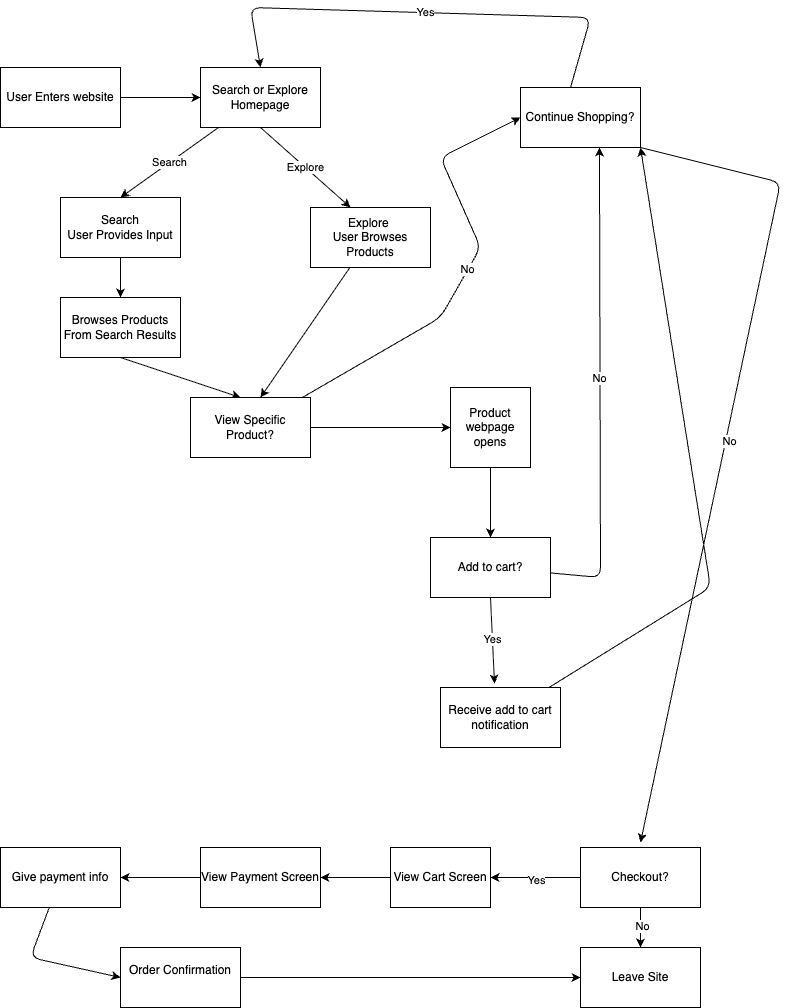

The diagram above was exported from draw.io. Its source (the exported page's mxGraphModel, read from the mxfile embedded in the PNG):
<mxGraphModel dx="1515" dy="993" grid="1" gridSize="10" guides="1" tooltips="1" connect="1" arrows="1" fold="1" page="1" pageScale="1" pageWidth="850" pageHeight="1100" math="0" shadow="0">
  <root>
    <mxCell id="0" />
    <mxCell id="1" parent="0" />
    <mxCell id="4" style="edgeStyle=none;html=1;entryX=0;entryY=0.5;entryDx=0;entryDy=0;" edge="1" parent="1" source="2" target="3">
      <mxGeometry relative="1" as="geometry" />
    </mxCell>
    <mxCell id="2" value="User Enters website" style="rounded=0;whiteSpace=wrap;html=1;" vertex="1" parent="1">
      <mxGeometry x="40" y="90" width="120" height="60" as="geometry" />
    </mxCell>
    <mxCell id="5" value="Search" style="edgeStyle=none;html=1;" edge="1" parent="1" source="3">
      <mxGeometry relative="1" as="geometry">
        <mxPoint x="160" y="220" as="targetPoint" />
      </mxGeometry>
    </mxCell>
    <mxCell id="6" value="Explore" style="edgeStyle=none;html=1;exitX=0.5;exitY=1;exitDx=0;exitDy=0;" edge="1" parent="1" source="3">
      <mxGeometry relative="1" as="geometry">
        <mxPoint x="390" y="230" as="targetPoint" />
      </mxGeometry>
    </mxCell>
    <mxCell id="3" value="Search or Explore Homepage" style="rounded=0;whiteSpace=wrap;html=1;" vertex="1" parent="1">
      <mxGeometry x="240" y="90" width="120" height="60" as="geometry" />
    </mxCell>
    <mxCell id="10" style="edgeStyle=none;html=1;exitX=0.5;exitY=1;exitDx=0;exitDy=0;entryX=0.5;entryY=0;entryDx=0;entryDy=0;" edge="1" parent="1" source="7" target="9">
      <mxGeometry relative="1" as="geometry" />
    </mxCell>
    <mxCell id="7" value="Search&lt;div&gt;User Provides Input&lt;/div&gt;" style="rounded=0;whiteSpace=wrap;html=1;" vertex="1" parent="1">
      <mxGeometry x="100" y="220" width="120" height="60" as="geometry" />
    </mxCell>
    <mxCell id="11" style="edgeStyle=none;html=1;" edge="1" parent="1" source="8">
      <mxGeometry relative="1" as="geometry">
        <mxPoint x="300" y="420" as="targetPoint" />
      </mxGeometry>
    </mxCell>
    <mxCell id="8" value="Explore&amp;nbsp;&lt;div&gt;User Browses Products&lt;/div&gt;" style="rounded=0;whiteSpace=wrap;html=1;" vertex="1" parent="1">
      <mxGeometry x="350" y="230" width="120" height="60" as="geometry" />
    </mxCell>
    <mxCell id="12" style="edgeStyle=none;html=1;exitX=0.5;exitY=1;exitDx=0;exitDy=0;" edge="1" parent="1" source="9">
      <mxGeometry relative="1" as="geometry">
        <mxPoint x="280" y="420" as="targetPoint" />
      </mxGeometry>
    </mxCell>
    <mxCell id="9" value="Browses Products From Search Results" style="rounded=0;whiteSpace=wrap;html=1;" vertex="1" parent="1">
      <mxGeometry x="100" y="320" width="120" height="60" as="geometry" />
    </mxCell>
    <mxCell id="15" value="No" style="edgeStyle=none;html=1;entryX=0;entryY=0.5;entryDx=0;entryDy=0;" edge="1" parent="1" source="13" target="14">
      <mxGeometry relative="1" as="geometry">
        <mxPoint x="510" y="160" as="targetPoint" />
        <Array as="points">
          <mxPoint x="480" y="340" />
          <mxPoint x="520" y="270" />
          <mxPoint x="480" y="180" />
        </Array>
      </mxGeometry>
    </mxCell>
    <mxCell id="18" style="edgeStyle=none;html=1;" edge="1" parent="1" source="13" target="17">
      <mxGeometry relative="1" as="geometry" />
    </mxCell>
    <mxCell id="13" value="View Specific Product?" style="rounded=0;whiteSpace=wrap;html=1;" vertex="1" parent="1">
      <mxGeometry x="230" y="420" width="120" height="60" as="geometry" />
    </mxCell>
    <mxCell id="16" value="Yes" style="edgeStyle=none;html=1;exitX=0.417;exitY=0;exitDx=0;exitDy=0;exitPerimeter=0;entryX=0.5;entryY=0;entryDx=0;entryDy=0;" edge="1" parent="1" source="14" target="3">
      <mxGeometry relative="1" as="geometry">
        <mxPoint x="70" y="40" as="targetPoint" />
        <mxPoint x="610" y="100" as="sourcePoint" />
        <Array as="points">
          <mxPoint x="630" y="40" />
          <mxPoint x="290" y="30" />
        </Array>
      </mxGeometry>
    </mxCell>
    <mxCell id="26" style="edgeStyle=none;html=1;" edge="1" parent="1">
      <mxGeometry relative="1" as="geometry">
        <mxPoint x="680" y="865" as="targetPoint" />
        <mxPoint x="680" y="170.00000000000006" as="sourcePoint" />
        <Array as="points">
          <mxPoint x="820" y="205" />
        </Array>
      </mxGeometry>
    </mxCell>
    <mxCell id="41" value="No" style="edgeLabel;html=1;align=center;verticalAlign=middle;resizable=0;points=[];" vertex="1" connectable="0" parent="26">
      <mxGeometry x="-0.0041" y="2" relative="1" as="geometry">
        <mxPoint as="offset" />
      </mxGeometry>
    </mxCell>
    <mxCell id="14" value="Continue Shopping?" style="rounded=0;whiteSpace=wrap;html=1;" vertex="1" parent="1">
      <mxGeometry x="560" y="110" width="120" height="60" as="geometry" />
    </mxCell>
    <mxCell id="19" style="edgeStyle=none;html=1;exitX=0.5;exitY=1;exitDx=0;exitDy=0;" edge="1" parent="1" source="17">
      <mxGeometry relative="1" as="geometry">
        <mxPoint x="530" y="560" as="targetPoint" />
      </mxGeometry>
    </mxCell>
    <mxCell id="17" value="Product webpage opens" style="whiteSpace=wrap;html=1;aspect=fixed;" vertex="1" parent="1">
      <mxGeometry x="490" y="410" width="80" height="80" as="geometry" />
    </mxCell>
    <mxCell id="21" style="edgeStyle=none;html=1;entryX=0.658;entryY=1;entryDx=0;entryDy=0;entryPerimeter=0;" edge="1" parent="1" source="20" target="14">
      <mxGeometry relative="1" as="geometry">
        <mxPoint x="640" y="300" as="targetPoint" />
        <Array as="points">
          <mxPoint x="640" y="600" />
        </Array>
      </mxGeometry>
    </mxCell>
    <mxCell id="22" value="No" style="edgeLabel;html=1;align=center;verticalAlign=middle;resizable=0;points=[];" vertex="1" connectable="0" parent="21">
      <mxGeometry x="0.0379" y="2" relative="1" as="geometry">
        <mxPoint as="offset" />
      </mxGeometry>
    </mxCell>
    <mxCell id="20" value="Add to cart?" style="rounded=0;whiteSpace=wrap;html=1;" vertex="1" parent="1">
      <mxGeometry x="470" y="560" width="120" height="60" as="geometry" />
    </mxCell>
    <mxCell id="25" style="edgeStyle=none;html=1;entryX=1;entryY=1;entryDx=0;entryDy=0;" edge="1" parent="1" source="23" target="14">
      <mxGeometry relative="1" as="geometry">
        <mxPoint x="750" y="350" as="targetPoint" />
        <Array as="points">
          <mxPoint x="750" y="610" />
        </Array>
      </mxGeometry>
    </mxCell>
    <mxCell id="23" value="Receive add to cart notification" style="rounded=0;whiteSpace=wrap;html=1;" vertex="1" parent="1">
      <mxGeometry x="480" y="710" width="120" height="60" as="geometry" />
    </mxCell>
    <mxCell id="24" value="Yes" style="edgeStyle=none;html=1;exitX=0.5;exitY=1;exitDx=0;exitDy=0;entryX=0.45;entryY=-0.067;entryDx=0;entryDy=0;entryPerimeter=0;" edge="1" parent="1" source="20" target="23">
      <mxGeometry relative="1" as="geometry" />
    </mxCell>
    <mxCell id="28" style="edgeStyle=none;html=1;" edge="1" parent="1" source="27">
      <mxGeometry relative="1" as="geometry">
        <mxPoint x="680" y="970" as="targetPoint" />
      </mxGeometry>
    </mxCell>
    <mxCell id="29" value="No" style="edgeLabel;html=1;align=center;verticalAlign=middle;resizable=0;points=[];" vertex="1" connectable="0" parent="28">
      <mxGeometry x="-0.1413" y="1" relative="1" as="geometry">
        <mxPoint as="offset" />
      </mxGeometry>
    </mxCell>
    <mxCell id="31" style="edgeStyle=none;html=1;" edge="1" parent="1" source="27">
      <mxGeometry relative="1" as="geometry">
        <mxPoint x="530" y="900" as="targetPoint" />
      </mxGeometry>
    </mxCell>
    <mxCell id="33" value="Yes" style="edgeLabel;html=1;align=center;verticalAlign=middle;resizable=0;points=[];" vertex="1" connectable="0" parent="31">
      <mxGeometry x="0.0155" y="2" relative="1" as="geometry">
        <mxPoint as="offset" />
      </mxGeometry>
    </mxCell>
    <mxCell id="27" value="Checkout?" style="rounded=0;whiteSpace=wrap;html=1;" vertex="1" parent="1">
      <mxGeometry x="620" y="870" width="120" height="60" as="geometry" />
    </mxCell>
    <mxCell id="30" value="Leave Site" style="rounded=0;whiteSpace=wrap;html=1;" vertex="1" parent="1">
      <mxGeometry x="620" y="970" width="120" height="60" as="geometry" />
    </mxCell>
    <mxCell id="35" style="edgeStyle=none;html=1;entryX=1;entryY=0.5;entryDx=0;entryDy=0;" edge="1" parent="1" source="32" target="34">
      <mxGeometry relative="1" as="geometry" />
    </mxCell>
    <mxCell id="32" value="View Cart Screen" style="rounded=0;whiteSpace=wrap;html=1;" vertex="1" parent="1">
      <mxGeometry x="430" y="870" width="100" height="60" as="geometry" />
    </mxCell>
    <mxCell id="37" style="edgeStyle=none;html=1;entryX=1;entryY=0.5;entryDx=0;entryDy=0;" edge="1" parent="1" source="34" target="36">
      <mxGeometry relative="1" as="geometry" />
    </mxCell>
    <mxCell id="34" value="View Payment Screen" style="rounded=0;whiteSpace=wrap;html=1;" vertex="1" parent="1">
      <mxGeometry x="240" y="870" width="120" height="60" as="geometry" />
    </mxCell>
    <mxCell id="38" style="edgeStyle=none;html=1;" edge="1" parent="1" source="36">
      <mxGeometry relative="1" as="geometry">
        <mxPoint x="160" y="1000" as="targetPoint" />
        <Array as="points">
          <mxPoint x="70" y="980" />
        </Array>
      </mxGeometry>
    </mxCell>
    <mxCell id="36" value="Give payment info" style="rounded=0;whiteSpace=wrap;html=1;" vertex="1" parent="1">
      <mxGeometry x="40" y="870" width="120" height="60" as="geometry" />
    </mxCell>
    <mxCell id="40" style="edgeStyle=none;html=1;entryX=0;entryY=0.5;entryDx=0;entryDy=0;" edge="1" parent="1" source="39" target="30">
      <mxGeometry relative="1" as="geometry" />
    </mxCell>
    <mxCell id="39" value="Order Confirmation&lt;div&gt;&lt;br&gt;&lt;/div&gt;" style="rounded=0;whiteSpace=wrap;html=1;" vertex="1" parent="1">
      <mxGeometry x="160" y="970" width="120" height="60" as="geometry" />
    </mxCell>
  </root>
</mxGraphModel>